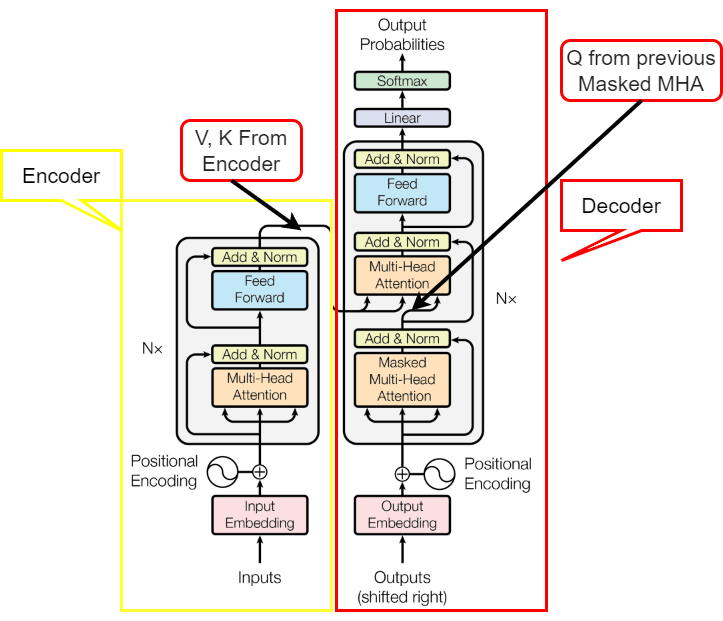

The diagram above was exported from draw.io. Its source (the exported page's mxGraphModel, read from the mxfile embedded in the PNG):
<mxGraphModel dx="782" dy="458" grid="1" gridSize="10" guides="1" tooltips="1" connect="1" arrows="1" fold="1" page="1" pageScale="1" pageWidth="850" pageHeight="1100" math="0" shadow="0">
  <root>
    <mxCell id="0" />
    <mxCell id="1" parent="0" />
    <mxCell id="CInO-lvbtD8cLsq6E2jB-1" value="" style="shape=image;imageAspect=0;aspect=fixed;verticalLabelPosition=bottom;verticalAlign=top;image=https://machinelearningmastery.com/wp-content/uploads/2021/08/attention_research_1.png;" vertex="1" parent="1">
      <mxGeometry x="200" y="70" width="439.96" height="620" as="geometry" />
    </mxCell>
    <mxCell id="CInO-lvbtD8cLsq6E2jB-2" value="" style="rounded=0;whiteSpace=wrap;html=1;fillColor=none;strokeColor=#FFFF33;strokeWidth=3;" vertex="1" parent="1">
      <mxGeometry x="210" y="270" width="210" height="410" as="geometry" />
    </mxCell>
    <mxCell id="CInO-lvbtD8cLsq6E2jB-3" value="" style="rounded=0;whiteSpace=wrap;html=1;fillColor=none;strokeColor=#FF0000;strokeWidth=3;" vertex="1" parent="1">
      <mxGeometry x="425" y="80" width="210" height="600" as="geometry" />
    </mxCell>
    <mxCell id="CInO-lvbtD8cLsq6E2jB-4" value="&lt;font style=&quot;font-size: 21px;&quot;&gt;Encoder&lt;/font&gt;" style="shape=callout;whiteSpace=wrap;html=1;perimeter=calloutPerimeter;strokeColor=#FFFF00;strokeWidth=3;fillColor=none;position2=1;" vertex="1" parent="1">
      <mxGeometry x="90" y="220" width="120" height="80" as="geometry" />
    </mxCell>
    <mxCell id="CInO-lvbtD8cLsq6E2jB-5" value="&lt;font style=&quot;font-size: 21px;&quot;&gt;Decoder&lt;/font&gt;" style="shape=callout;whiteSpace=wrap;html=1;perimeter=calloutPerimeter;strokeColor=#FF0000;strokeWidth=3;fillColor=none;position2=0;" vertex="1" parent="1">
      <mxGeometry x="650" y="250" width="120" height="80" as="geometry" />
    </mxCell>
    <mxCell id="CInO-lvbtD8cLsq6E2jB-6" value="&lt;font color=&quot;#242424&quot;&gt;V, K From Encoder&lt;/font&gt;" style="rounded=1;whiteSpace=wrap;html=1;strokeColor=#FF0000;strokeWidth=3;fontSize=21;fillColor=none;" vertex="1" parent="1">
      <mxGeometry x="270" y="190" width="120" height="60" as="geometry" />
    </mxCell>
    <mxCell id="CInO-lvbtD8cLsq6E2jB-7" value="&lt;font color=&quot;#242424&quot;&gt;Q from previous Masked MHA&lt;/font&gt;" style="rounded=1;whiteSpace=wrap;html=1;strokeColor=#FF0000;strokeWidth=3;fontSize=21;fillColor=none;" vertex="1" parent="1">
      <mxGeometry x="650" y="110" width="160" height="60" as="geometry" />
    </mxCell>
    <mxCell id="CInO-lvbtD8cLsq6E2jB-8" value="" style="endArrow=classic;html=1;rounded=0;fontSize=21;fontColor=#242424;entryX=0.857;entryY=0.073;entryDx=0;entryDy=0;entryPerimeter=0;strokeWidth=4;strokeColor=#030303;" edge="1" parent="1" target="CInO-lvbtD8cLsq6E2jB-2">
      <mxGeometry width="50" height="50" relative="1" as="geometry">
        <mxPoint x="320" y="250" as="sourcePoint" />
        <mxPoint x="370" y="200" as="targetPoint" />
      </mxGeometry>
    </mxCell>
    <mxCell id="CInO-lvbtD8cLsq6E2jB-9" value="" style="endArrow=classic;html=1;rounded=0;fontSize=21;fontColor=#242424;entryX=0.357;entryY=0.5;entryDx=0;entryDy=0;entryPerimeter=0;strokeWidth=4;strokeColor=#030303;exitX=0.5;exitY=1;exitDx=0;exitDy=0;" edge="1" parent="1" source="CInO-lvbtD8cLsq6E2jB-7" target="CInO-lvbtD8cLsq6E2jB-3">
      <mxGeometry width="50" height="50" relative="1" as="geometry">
        <mxPoint x="310" y="160" as="sourcePoint" />
        <mxPoint x="379.97" y="209.92999999999995" as="targetPoint" />
      </mxGeometry>
    </mxCell>
  </root>
</mxGraphModel>